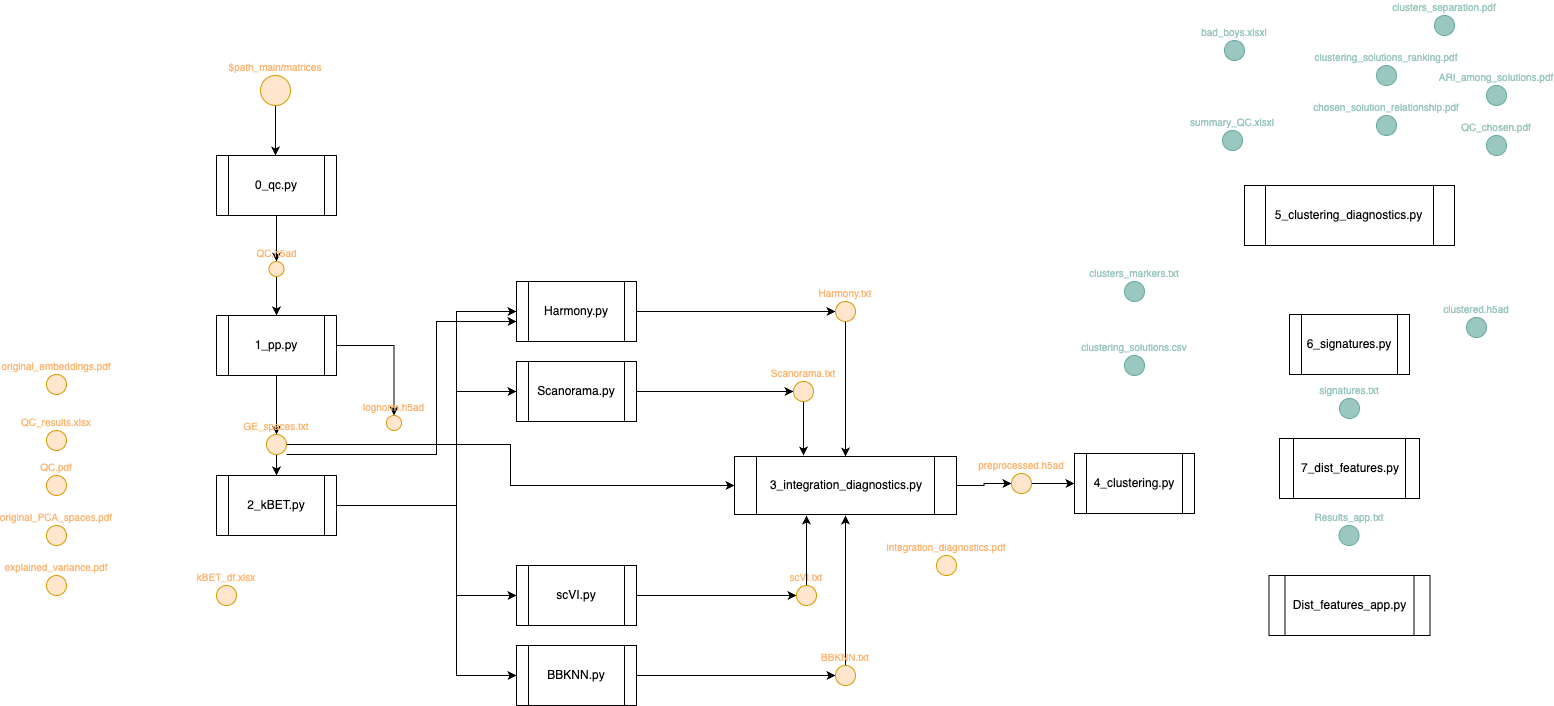

The diagram above was exported from draw.io. Its source (the exported page's mxGraphModel, read from the mxfile embedded in the PNG):
<mxGraphModel dx="1261" dy="629" grid="1" gridSize="10" guides="1" tooltips="1" connect="1" arrows="1" fold="1" page="1" pageScale="1" pageWidth="827" pageHeight="1169" math="0" shadow="0">
  <root>
    <mxCell id="0" />
    <mxCell id="1" parent="0" />
    <mxCell id="RSZtwBCFZq1sTCsLDFUh-8" style="edgeStyle=orthogonalEdgeStyle;rounded=0;orthogonalLoop=1;jettySize=auto;html=1;entryX=0.5;entryY=0;entryDx=0;entryDy=0;" edge="1" parent="1" source="Pw08ForKtSEFxddKLLt1-14" target="Pw08ForKtSEFxddKLLt1-4">
      <mxGeometry relative="1" as="geometry" />
    </mxCell>
    <mxCell id="RSZtwBCFZq1sTCsLDFUh-3" style="edgeStyle=orthogonalEdgeStyle;rounded=0;orthogonalLoop=1;jettySize=auto;html=1;entryX=0.5;entryY=0;entryDx=0;entryDy=0;" edge="1" parent="1" source="RSZtwBCFZq1sTCsLDFUh-1" target="Pw08ForKtSEFxddKLLt1-7">
      <mxGeometry relative="1" as="geometry" />
    </mxCell>
    <mxCell id="RSZtwBCFZq1sTCsLDFUh-2" style="edgeStyle=orthogonalEdgeStyle;rounded=0;orthogonalLoop=1;jettySize=auto;html=1;" edge="1" parent="1" source="Pw08ForKtSEFxddKLLt1-2">
      <mxGeometry relative="1" as="geometry">
        <mxPoint x="309" y="310" as="targetPoint" />
      </mxGeometry>
    </mxCell>
    <mxCell id="Pw08ForKtSEFxddKLLt1-2" value="$path_main/matrices" style="ellipse;whiteSpace=wrap;html=1;aspect=fixed;fontSize=10;labelPosition=center;verticalLabelPosition=top;align=center;verticalAlign=bottom;fillColor=#ffe6cc;strokeColor=#d79b00;fontColor=#FFB570;" parent="1" vertex="1">
      <mxGeometry x="294" y="230" width="30" height="30" as="geometry" />
    </mxCell>
    <mxCell id="RSZtwBCFZq1sTCsLDFUh-13" style="edgeStyle=orthogonalEdgeStyle;rounded=0;orthogonalLoop=1;jettySize=auto;html=1;entryX=0.5;entryY=0;entryDx=0;entryDy=0;" edge="1" parent="1" source="Pw08ForKtSEFxddKLLt1-4" target="Pw08ForKtSEFxddKLLt1-20">
      <mxGeometry relative="1" as="geometry" />
    </mxCell>
    <mxCell id="RSZtwBCFZq1sTCsLDFUh-26" style="edgeStyle=orthogonalEdgeStyle;rounded=0;orthogonalLoop=1;jettySize=auto;html=1;entryX=0;entryY=0.5;entryDx=0;entryDy=0;" edge="1" parent="1" source="Pw08ForKtSEFxddKLLt1-4" target="Pw08ForKtSEFxddKLLt1-30">
      <mxGeometry relative="1" as="geometry" />
    </mxCell>
    <mxCell id="RSZtwBCFZq1sTCsLDFUh-31" style="edgeStyle=orthogonalEdgeStyle;rounded=0;orthogonalLoop=1;jettySize=auto;html=1;entryX=0;entryY=0.5;entryDx=0;entryDy=0;" edge="1" parent="1">
      <mxGeometry relative="1" as="geometry">
        <mxPoint x="320" y="608.9999999999998" as="sourcePoint" />
        <mxPoint x="550" y="476" as="targetPoint" />
        <Array as="points">
          <mxPoint x="470" y="609" />
          <mxPoint x="470" y="476" />
        </Array>
      </mxGeometry>
    </mxCell>
    <mxCell id="Pw08ForKtSEFxddKLLt1-4" value="GE_spaces.txt" style="ellipse;whiteSpace=wrap;html=1;aspect=fixed;fontSize=10;labelPosition=center;verticalLabelPosition=top;align=center;verticalAlign=bottom;fillColor=#ffe6cc;strokeColor=#d79b00;fontColor=#FFB570;" parent="1" vertex="1">
      <mxGeometry x="300" y="589" width="20" height="20" as="geometry" />
    </mxCell>
    <mxCell id="RSZtwBCFZq1sTCsLDFUh-7" style="edgeStyle=orthogonalEdgeStyle;rounded=0;orthogonalLoop=1;jettySize=auto;html=1;entryX=0.5;entryY=0;entryDx=0;entryDy=0;" edge="1" parent="1" source="Pw08ForKtSEFxddKLLt1-7" target="Pw08ForKtSEFxddKLLt1-14">
      <mxGeometry relative="1" as="geometry" />
    </mxCell>
    <mxCell id="Pw08ForKtSEFxddKLLt1-7" value="QC.h5ad" style="ellipse;whiteSpace=wrap;html=1;aspect=fixed;fontSize=10;labelPosition=center;verticalLabelPosition=top;align=center;verticalAlign=bottom;fillColor=#ffe6cc;strokeColor=#d79b00;fontColor=#FFB570;" parent="1" vertex="1">
      <mxGeometry x="302.5" y="416" width="15" height="15" as="geometry" />
    </mxCell>
    <mxCell id="Pw08ForKtSEFxddKLLt1-8" value="QC.pdf&lt;br&gt;" style="ellipse;whiteSpace=wrap;html=1;aspect=fixed;fontSize=10;labelPosition=center;verticalLabelPosition=top;align=center;verticalAlign=bottom;fillColor=#ffe6cc;strokeColor=#d79b00;fontColor=#FFB570;" parent="1" vertex="1">
      <mxGeometry x="80" y="630" width="20" height="20" as="geometry" />
    </mxCell>
    <mxCell id="Pw08ForKtSEFxddKLLt1-9" value="QC_results.xlsx" style="ellipse;whiteSpace=wrap;html=1;aspect=fixed;fontSize=10;labelPosition=center;verticalLabelPosition=top;align=center;verticalAlign=bottom;fillColor=#ffe6cc;strokeColor=#d79b00;fontColor=#FFB570;" parent="1" vertex="1">
      <mxGeometry x="80" y="585" width="20" height="20" as="geometry" />
    </mxCell>
    <mxCell id="Pw08ForKtSEFxddKLLt1-10" value="original_PCA_spaces.pdf" style="ellipse;whiteSpace=wrap;html=1;aspect=fixed;fontSize=10;labelPosition=center;verticalLabelPosition=top;align=center;verticalAlign=bottom;fillColor=#ffe6cc;strokeColor=#d79b00;fontColor=#FFB570;" parent="1" vertex="1">
      <mxGeometry x="80" y="680" width="20" height="20" as="geometry" />
    </mxCell>
    <mxCell id="Pw08ForKtSEFxddKLLt1-11" value="explained_variance.pdf" style="ellipse;whiteSpace=wrap;html=1;aspect=fixed;fontSize=10;labelPosition=center;verticalLabelPosition=top;align=center;verticalAlign=bottom;fillColor=#ffe6cc;strokeColor=#d79b00;fontColor=#FFB570;" parent="1" vertex="1">
      <mxGeometry x="80" y="730" width="20" height="20" as="geometry" />
    </mxCell>
    <mxCell id="RSZtwBCFZq1sTCsLDFUh-15" style="edgeStyle=orthogonalEdgeStyle;rounded=0;orthogonalLoop=1;jettySize=auto;html=1;entryX=0.5;entryY=0;entryDx=0;entryDy=0;" edge="1" parent="1" source="Pw08ForKtSEFxddKLLt1-14" target="RSZtwBCFZq1sTCsLDFUh-10">
      <mxGeometry relative="1" as="geometry" />
    </mxCell>
    <mxCell id="Pw08ForKtSEFxddKLLt1-14" value="1_pp.py" style="shape=process;whiteSpace=wrap;html=1;backgroundOutline=1;" parent="1" vertex="1">
      <mxGeometry x="250" y="470" width="120" height="60" as="geometry" />
    </mxCell>
    <mxCell id="RSZtwBCFZq1sTCsLDFUh-27" style="edgeStyle=orthogonalEdgeStyle;rounded=0;orthogonalLoop=1;jettySize=auto;html=1;entryX=0;entryY=0.5;entryDx=0;entryDy=0;" edge="1" parent="1" source="Pw08ForKtSEFxddKLLt1-20" target="Pw08ForKtSEFxddKLLt1-26">
      <mxGeometry relative="1" as="geometry">
        <Array as="points">
          <mxPoint x="490" y="660" />
          <mxPoint x="490" y="466" />
        </Array>
      </mxGeometry>
    </mxCell>
    <mxCell id="RSZtwBCFZq1sTCsLDFUh-28" style="edgeStyle=orthogonalEdgeStyle;rounded=0;orthogonalLoop=1;jettySize=auto;html=1;entryX=0;entryY=0.5;entryDx=0;entryDy=0;" edge="1" parent="1" source="Pw08ForKtSEFxddKLLt1-20" target="Pw08ForKtSEFxddKLLt1-28">
      <mxGeometry relative="1" as="geometry">
        <Array as="points">
          <mxPoint x="490" y="660" />
          <mxPoint x="490" y="546" />
        </Array>
      </mxGeometry>
    </mxCell>
    <mxCell id="RSZtwBCFZq1sTCsLDFUh-29" style="edgeStyle=orthogonalEdgeStyle;rounded=0;orthogonalLoop=1;jettySize=auto;html=1;exitX=1;exitY=0.5;exitDx=0;exitDy=0;entryX=0;entryY=0.5;entryDx=0;entryDy=0;" edge="1" parent="1" source="Pw08ForKtSEFxddKLLt1-20" target="Pw08ForKtSEFxddKLLt1-23">
      <mxGeometry relative="1" as="geometry">
        <Array as="points">
          <mxPoint x="490" y="660" />
          <mxPoint x="490" y="750" />
        </Array>
      </mxGeometry>
    </mxCell>
    <mxCell id="RSZtwBCFZq1sTCsLDFUh-30" style="edgeStyle=orthogonalEdgeStyle;rounded=0;orthogonalLoop=1;jettySize=auto;html=1;entryX=0;entryY=0.5;entryDx=0;entryDy=0;" edge="1" parent="1" source="Pw08ForKtSEFxddKLLt1-20" target="Pw08ForKtSEFxddKLLt1-25">
      <mxGeometry relative="1" as="geometry">
        <Array as="points">
          <mxPoint x="490" y="660" />
          <mxPoint x="490" y="830" />
        </Array>
      </mxGeometry>
    </mxCell>
    <mxCell id="Pw08ForKtSEFxddKLLt1-20" value="2_kBET.py" style="shape=process;whiteSpace=wrap;html=1;backgroundOutline=1;" parent="1" vertex="1">
      <mxGeometry x="250" y="630" width="120" height="60" as="geometry" />
    </mxCell>
    <mxCell id="Pw08ForKtSEFxddKLLt1-21" value="kBET_df.xlsx" style="ellipse;whiteSpace=wrap;html=1;aspect=fixed;fontSize=10;labelPosition=center;verticalLabelPosition=top;align=center;verticalAlign=bottom;fillColor=#ffe6cc;strokeColor=#d79b00;fontColor=#FFB570;" parent="1" vertex="1">
      <mxGeometry x="250" y="740" width="20" height="20" as="geometry" />
    </mxCell>
    <mxCell id="RSZtwBCFZq1sTCsLDFUh-18" style="edgeStyle=orthogonalEdgeStyle;rounded=0;orthogonalLoop=1;jettySize=auto;html=1;entryX=0;entryY=0.5;entryDx=0;entryDy=0;" edge="1" parent="1" source="Pw08ForKtSEFxddKLLt1-23" target="Pw08ForKtSEFxddKLLt1-46">
      <mxGeometry relative="1" as="geometry" />
    </mxCell>
    <mxCell id="Pw08ForKtSEFxddKLLt1-23" value="scVI.py" style="shape=process;whiteSpace=wrap;html=1;backgroundOutline=1;" parent="1" vertex="1">
      <mxGeometry x="550" y="720" width="120" height="60" as="geometry" />
    </mxCell>
    <mxCell id="RSZtwBCFZq1sTCsLDFUh-19" style="edgeStyle=orthogonalEdgeStyle;rounded=0;orthogonalLoop=1;jettySize=auto;html=1;entryX=0;entryY=0.5;entryDx=0;entryDy=0;" edge="1" parent="1" source="Pw08ForKtSEFxddKLLt1-25" target="Pw08ForKtSEFxddKLLt1-48">
      <mxGeometry relative="1" as="geometry" />
    </mxCell>
    <mxCell id="Pw08ForKtSEFxddKLLt1-25" value="BBKNN.py" style="shape=process;whiteSpace=wrap;html=1;backgroundOutline=1;" parent="1" vertex="1">
      <mxGeometry x="550" y="800" width="120" height="60" as="geometry" />
    </mxCell>
    <mxCell id="RSZtwBCFZq1sTCsLDFUh-22" style="edgeStyle=orthogonalEdgeStyle;rounded=0;orthogonalLoop=1;jettySize=auto;html=1;entryX=0;entryY=0.5;entryDx=0;entryDy=0;" edge="1" parent="1" source="Pw08ForKtSEFxddKLLt1-26" target="Pw08ForKtSEFxddKLLt1-44">
      <mxGeometry relative="1" as="geometry" />
    </mxCell>
    <mxCell id="Pw08ForKtSEFxddKLLt1-26" value="Harmony.py" style="shape=process;whiteSpace=wrap;html=1;backgroundOutline=1;" parent="1" vertex="1">
      <mxGeometry x="550" y="436" width="120" height="60" as="geometry" />
    </mxCell>
    <mxCell id="RSZtwBCFZq1sTCsLDFUh-23" style="edgeStyle=orthogonalEdgeStyle;rounded=0;orthogonalLoop=1;jettySize=auto;html=1;entryX=0;entryY=0.5;entryDx=0;entryDy=0;" edge="1" parent="1" source="Pw08ForKtSEFxddKLLt1-28" target="Pw08ForKtSEFxddKLLt1-41">
      <mxGeometry relative="1" as="geometry" />
    </mxCell>
    <mxCell id="Pw08ForKtSEFxddKLLt1-28" value="Scanorama.py" style="shape=process;whiteSpace=wrap;html=1;backgroundOutline=1;" parent="1" vertex="1">
      <mxGeometry x="550" y="516" width="120" height="60" as="geometry" />
    </mxCell>
    <mxCell id="Pw08ForKtSEFxddKLLt1-29" style="edgeStyle=orthogonalEdgeStyle;rounded=0;orthogonalLoop=1;jettySize=auto;html=1;entryX=0;entryY=0.5;entryDx=0;entryDy=0;" parent="1" source="Pw08ForKtSEFxddKLLt1-30" target="Pw08ForKtSEFxddKLLt1-36" edge="1">
      <mxGeometry relative="1" as="geometry" />
    </mxCell>
    <mxCell id="Pw08ForKtSEFxddKLLt1-30" value="3_integration_diagnostics.py" style="shape=process;whiteSpace=wrap;html=1;backgroundOutline=1;" parent="1" vertex="1">
      <mxGeometry x="768" y="611" width="222" height="58" as="geometry" />
    </mxCell>
    <mxCell id="Pw08ForKtSEFxddKLLt1-31" value="4_clustering.py" style="shape=process;whiteSpace=wrap;html=1;backgroundOutline=1;" parent="1" vertex="1">
      <mxGeometry x="1108" y="608" width="120" height="60" as="geometry" />
    </mxCell>
    <mxCell id="Pw08ForKtSEFxddKLLt1-33" value="5_clustering_diagnostics.py" style="shape=process;whiteSpace=wrap;html=1;backgroundOutline=1;" parent="1" vertex="1">
      <mxGeometry x="1278" y="340" width="210" height="60" as="geometry" />
    </mxCell>
    <mxCell id="Pw08ForKtSEFxddKLLt1-34" style="edgeStyle=orthogonalEdgeStyle;rounded=0;orthogonalLoop=1;jettySize=auto;html=1;entryX=0;entryY=0.5;entryDx=0;entryDy=0;" parent="1" source="Pw08ForKtSEFxddKLLt1-36" target="Pw08ForKtSEFxddKLLt1-31" edge="1">
      <mxGeometry relative="1" as="geometry" />
    </mxCell>
    <mxCell id="Pw08ForKtSEFxddKLLt1-36" value="preprocessed.h5ad" style="ellipse;whiteSpace=wrap;html=1;aspect=fixed;fontSize=10;labelPosition=center;verticalLabelPosition=top;align=center;verticalAlign=bottom;fillColor=#ffe6cc;strokeColor=#d79b00;fontColor=#FFB570;" parent="1" vertex="1">
      <mxGeometry x="1045" y="628" width="20" height="20" as="geometry" />
    </mxCell>
    <mxCell id="Pw08ForKtSEFxddKLLt1-38" value="6_signatures.py" style="shape=process;whiteSpace=wrap;html=1;backgroundOutline=1;" parent="1" vertex="1">
      <mxGeometry x="1323" y="469" width="120" height="60" as="geometry" />
    </mxCell>
    <mxCell id="Pw08ForKtSEFxddKLLt1-40" value="7_dist_features.py" style="shape=process;whiteSpace=wrap;html=1;backgroundOutline=1;" parent="1" vertex="1">
      <mxGeometry x="1313" y="593" width="140" height="60" as="geometry" />
    </mxCell>
    <mxCell id="RSZtwBCFZq1sTCsLDFUh-24" style="edgeStyle=orthogonalEdgeStyle;rounded=0;orthogonalLoop=1;jettySize=auto;html=1;" edge="1" parent="1" source="Pw08ForKtSEFxddKLLt1-41">
      <mxGeometry relative="1" as="geometry">
        <mxPoint x="836.9999999999998" y="610" as="targetPoint" />
      </mxGeometry>
    </mxCell>
    <mxCell id="Pw08ForKtSEFxddKLLt1-41" value="Scanorama.txt" style="ellipse;whiteSpace=wrap;html=1;aspect=fixed;fontSize=10;labelPosition=center;verticalLabelPosition=top;align=center;verticalAlign=bottom;fillColor=#ffe6cc;strokeColor=#d79b00;fontColor=#FFB570;" parent="1" vertex="1">
      <mxGeometry x="827" y="536" width="20" height="20" as="geometry" />
    </mxCell>
    <mxCell id="RSZtwBCFZq1sTCsLDFUh-25" style="edgeStyle=orthogonalEdgeStyle;rounded=0;orthogonalLoop=1;jettySize=auto;html=1;entryX=0.5;entryY=0;entryDx=0;entryDy=0;" edge="1" parent="1" source="Pw08ForKtSEFxddKLLt1-44" target="Pw08ForKtSEFxddKLLt1-30">
      <mxGeometry relative="1" as="geometry" />
    </mxCell>
    <mxCell id="Pw08ForKtSEFxddKLLt1-44" value="Harmony.txt" style="ellipse;whiteSpace=wrap;html=1;aspect=fixed;fontSize=10;labelPosition=center;verticalLabelPosition=top;align=center;verticalAlign=bottom;fillColor=#ffe6cc;strokeColor=#d79b00;fontColor=#FFB570;" parent="1" vertex="1">
      <mxGeometry x="869" y="456" width="20" height="20" as="geometry" />
    </mxCell>
    <mxCell id="RSZtwBCFZq1sTCsLDFUh-20" style="edgeStyle=orthogonalEdgeStyle;rounded=0;orthogonalLoop=1;jettySize=auto;html=1;" edge="1" parent="1" source="Pw08ForKtSEFxddKLLt1-46">
      <mxGeometry relative="1" as="geometry">
        <mxPoint x="840" y="670" as="targetPoint" />
      </mxGeometry>
    </mxCell>
    <mxCell id="Pw08ForKtSEFxddKLLt1-46" value="scVI.txt" style="ellipse;whiteSpace=wrap;html=1;aspect=fixed;fontSize=10;labelPosition=center;verticalLabelPosition=top;align=center;verticalAlign=bottom;fillColor=#ffe6cc;strokeColor=#d79b00;fontColor=#FFB570;" parent="1" vertex="1">
      <mxGeometry x="830" y="740" width="20" height="20" as="geometry" />
    </mxCell>
    <mxCell id="RSZtwBCFZq1sTCsLDFUh-21" style="edgeStyle=orthogonalEdgeStyle;rounded=0;orthogonalLoop=1;jettySize=auto;html=1;" edge="1" parent="1" source="Pw08ForKtSEFxddKLLt1-48">
      <mxGeometry relative="1" as="geometry">
        <mxPoint x="879" y="670" as="targetPoint" />
      </mxGeometry>
    </mxCell>
    <mxCell id="Pw08ForKtSEFxddKLLt1-48" value="BBKNN.txt" style="ellipse;whiteSpace=wrap;html=1;aspect=fixed;fontSize=10;labelPosition=center;verticalLabelPosition=top;align=center;verticalAlign=bottom;fillColor=#ffe6cc;strokeColor=#d79b00;fontColor=#FFB570;" parent="1" vertex="1">
      <mxGeometry x="869" y="820" width="20" height="20" as="geometry" />
    </mxCell>
    <mxCell id="Pw08ForKtSEFxddKLLt1-50" value="Dist_features_app.py" style="shape=process;whiteSpace=wrap;html=1;backgroundOutline=1;" parent="1" vertex="1">
      <mxGeometry x="1302.5" y="730" width="161" height="60" as="geometry" />
    </mxCell>
    <mxCell id="Pw08ForKtSEFxddKLLt1-52" value="clusters_markers.txt" style="ellipse;whiteSpace=wrap;html=1;aspect=fixed;fontSize=10;labelPosition=center;verticalLabelPosition=top;align=center;verticalAlign=bottom;fillColor=#9AC7BF;strokeColor=#67AB9F;fontColor=#9AC7BF;" parent="1" vertex="1">
      <mxGeometry x="1158" y="436" width="20" height="20" as="geometry" />
    </mxCell>
    <mxCell id="Pw08ForKtSEFxddKLLt1-55" value="clustering_solutions.csv" style="ellipse;whiteSpace=wrap;html=1;aspect=fixed;fontSize=10;labelPosition=center;verticalLabelPosition=top;align=center;verticalAlign=bottom;fillColor=#9AC7BF;strokeColor=#67AB9F;fontColor=#9AC7BF;" parent="1" vertex="1">
      <mxGeometry x="1158" y="510" width="20" height="20" as="geometry" />
    </mxCell>
    <mxCell id="Pw08ForKtSEFxddKLLt1-57" value="summary_QC.xlsxl" style="ellipse;whiteSpace=wrap;html=1;aspect=fixed;fontSize=10;labelPosition=center;verticalLabelPosition=top;align=center;verticalAlign=bottom;fillColor=#9AC7BF;strokeColor=#67AB9F;fontColor=#9AC7BF;" parent="1" vertex="1">
      <mxGeometry x="1256" y="285" width="20" height="20" as="geometry" />
    </mxCell>
    <mxCell id="Pw08ForKtSEFxddKLLt1-58" value="bad_boys.xlsxl" style="ellipse;whiteSpace=wrap;html=1;aspect=fixed;fontSize=10;labelPosition=center;verticalLabelPosition=top;align=center;verticalAlign=bottom;fillColor=#9AC7BF;strokeColor=#67AB9F;fontColor=#9AC7BF;" parent="1" vertex="1">
      <mxGeometry x="1258" y="195" width="20" height="20" as="geometry" />
    </mxCell>
    <mxCell id="Pw08ForKtSEFxddKLLt1-59" value="QC_chosen.pdf" style="ellipse;whiteSpace=wrap;html=1;aspect=fixed;fontSize=10;labelPosition=center;verticalLabelPosition=top;align=center;verticalAlign=bottom;fillColor=#9AC7BF;strokeColor=#67AB9F;fontColor=#9AC7BF;" parent="1" vertex="1">
      <mxGeometry x="1520" y="290" width="20" height="20" as="geometry" />
    </mxCell>
    <mxCell id="Pw08ForKtSEFxddKLLt1-60" value="ARI_among_solutions.pdf" style="ellipse;whiteSpace=wrap;html=1;aspect=fixed;fontSize=10;labelPosition=center;verticalLabelPosition=top;align=center;verticalAlign=bottom;fillColor=#9AC7BF;strokeColor=#67AB9F;fontColor=#9AC7BF;" parent="1" vertex="1">
      <mxGeometry x="1520" y="240" width="20" height="20" as="geometry" />
    </mxCell>
    <mxCell id="Pw08ForKtSEFxddKLLt1-61" value="clustering_solutions_ranking.pdf" style="ellipse;whiteSpace=wrap;html=1;aspect=fixed;fontSize=10;labelPosition=center;verticalLabelPosition=top;align=center;verticalAlign=bottom;fillColor=#9AC7BF;strokeColor=#67AB9F;fontColor=#9AC7BF;" parent="1" vertex="1">
      <mxGeometry x="1410" y="220" width="20" height="20" as="geometry" />
    </mxCell>
    <mxCell id="Pw08ForKtSEFxddKLLt1-62" value="clusters_separation.pdf" style="ellipse;whiteSpace=wrap;html=1;aspect=fixed;fontSize=10;labelPosition=center;verticalLabelPosition=top;align=center;verticalAlign=bottom;fillColor=#9AC7BF;strokeColor=#67AB9F;fontColor=#9AC7BF;" parent="1" vertex="1">
      <mxGeometry x="1468" y="170" width="20" height="20" as="geometry" />
    </mxCell>
    <mxCell id="Pw08ForKtSEFxddKLLt1-63" value="chosen_solution_relationship.pdf" style="ellipse;whiteSpace=wrap;html=1;aspect=fixed;fontSize=10;labelPosition=center;verticalLabelPosition=top;align=center;verticalAlign=bottom;fillColor=#9AC7BF;strokeColor=#67AB9F;fontColor=#9AC7BF;" parent="1" vertex="1">
      <mxGeometry x="1410" y="270" width="20" height="20" as="geometry" />
    </mxCell>
    <mxCell id="Pw08ForKtSEFxddKLLt1-65" value="clustered.h5ad" style="ellipse;whiteSpace=wrap;html=1;aspect=fixed;fontSize=10;labelPosition=center;verticalLabelPosition=top;align=center;verticalAlign=bottom;fillColor=#9AC7BF;strokeColor=#67AB9F;fontColor=#9AC7BF;" parent="1" vertex="1">
      <mxGeometry x="1500" y="472" width="20" height="20" as="geometry" />
    </mxCell>
    <mxCell id="Pw08ForKtSEFxddKLLt1-66" value="signatures.txt" style="ellipse;whiteSpace=wrap;html=1;aspect=fixed;fontSize=10;labelPosition=center;verticalLabelPosition=top;align=center;verticalAlign=bottom;fillColor=#9AC7BF;strokeColor=#67AB9F;fontColor=#9AC7BF;" parent="1" vertex="1">
      <mxGeometry x="1373" y="553" width="20" height="20" as="geometry" />
    </mxCell>
    <mxCell id="Pw08ForKtSEFxddKLLt1-67" value="Results_app.txt" style="ellipse;whiteSpace=wrap;html=1;aspect=fixed;fontSize=10;labelPosition=center;verticalLabelPosition=top;align=center;verticalAlign=bottom;fillColor=#9AC7BF;strokeColor=#67AB9F;fontColor=#9AC7BF;" parent="1" vertex="1">
      <mxGeometry x="1372.5" y="680" width="20" height="20" as="geometry" />
    </mxCell>
    <mxCell id="Pw08ForKtSEFxddKLLt1-69" value="integration_diagnostics.pdf" style="ellipse;whiteSpace=wrap;html=1;aspect=fixed;fontSize=10;labelPosition=center;verticalLabelPosition=top;align=center;verticalAlign=bottom;fillColor=#ffe6cc;strokeColor=#d79b00;fontColor=#FFB570;" parent="1" vertex="1">
      <mxGeometry x="970" y="710" width="20" height="20" as="geometry" />
    </mxCell>
    <mxCell id="RSZtwBCFZq1sTCsLDFUh-1" value="0_qc.py" style="shape=process;whiteSpace=wrap;html=1;backgroundOutline=1;" vertex="1" parent="1">
      <mxGeometry x="250" y="310" width="120" height="60" as="geometry" />
    </mxCell>
    <mxCell id="RSZtwBCFZq1sTCsLDFUh-10" value="lognorm.h5ad" style="ellipse;whiteSpace=wrap;html=1;aspect=fixed;fontSize=10;labelPosition=center;verticalLabelPosition=top;align=center;verticalAlign=bottom;fillColor=#ffe6cc;strokeColor=#d79b00;fontColor=#FFB570;" vertex="1" parent="1">
      <mxGeometry x="420" y="570" width="15" height="15" as="geometry" />
    </mxCell>
    <mxCell id="RSZtwBCFZq1sTCsLDFUh-12" value="original_embeddings.pdf" style="ellipse;whiteSpace=wrap;html=1;aspect=fixed;fontSize=10;labelPosition=center;verticalLabelPosition=top;align=center;verticalAlign=bottom;fillColor=#ffe6cc;strokeColor=#d79b00;fontColor=#FFB570;" vertex="1" parent="1">
      <mxGeometry x="80" y="529" width="20" height="20" as="geometry" />
    </mxCell>
  </root>
</mxGraphModel>